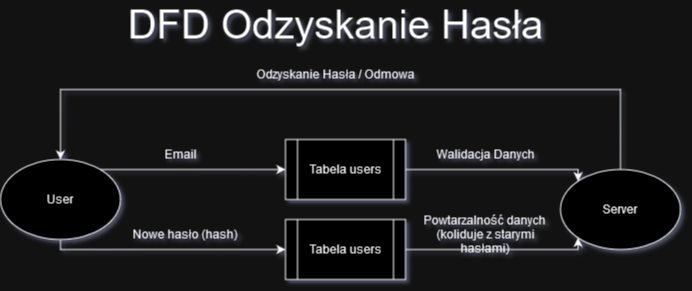

The diagram above was exported from draw.io. Its source (the exported page's mxGraphModel, read from the mxfile embedded in the PNG):
<mxGraphModel dx="879" dy="461" grid="1" gridSize="10" guides="1" tooltips="1" connect="1" arrows="1" fold="1" page="1" pageScale="1" pageWidth="850" pageHeight="1100" math="0" shadow="0">
  <root>
    <mxCell id="0" />
    <mxCell id="1" parent="0" />
    <mxCell id="QsJPlozxs8i3fiEPIlCS-12" value="&lt;font style=&quot;font-size: 40px;&quot;&gt;DFD Odzyskanie Hasła&lt;br&gt;&lt;/font&gt;" style="text;html=1;align=center;verticalAlign=middle;whiteSpace=wrap;rounded=0;" vertex="1" parent="1">
      <mxGeometry x="193" y="210" width="465" height="30" as="geometry" />
    </mxCell>
    <mxCell id="QsJPlozxs8i3fiEPIlCS-28" style="edgeStyle=orthogonalEdgeStyle;rounded=0;orthogonalLoop=1;jettySize=auto;html=1;entryX=0;entryY=0.5;entryDx=0;entryDy=0;exitX=0.5;exitY=1;exitDx=0;exitDy=0;" edge="1" parent="1" source="QsJPlozxs8i3fiEPIlCS-29" target="QsJPlozxs8i3fiEPIlCS-41">
      <mxGeometry relative="1" as="geometry">
        <Array as="points">
          <mxPoint x="150" y="450" />
        </Array>
        <mxPoint x="193.00000000000003" y="519.84" as="sourcePoint" />
        <mxPoint x="378.04" y="520" as="targetPoint" />
      </mxGeometry>
    </mxCell>
    <mxCell id="QsJPlozxs8i3fiEPIlCS-42" style="edgeStyle=orthogonalEdgeStyle;rounded=0;orthogonalLoop=1;jettySize=auto;html=1;entryX=0;entryY=0.5;entryDx=0;entryDy=0;" edge="1" parent="1" source="QsJPlozxs8i3fiEPIlCS-29" target="QsJPlozxs8i3fiEPIlCS-33">
      <mxGeometry relative="1" as="geometry">
        <Array as="points">
          <mxPoint x="250" y="370" />
          <mxPoint x="250" y="370" />
        </Array>
      </mxGeometry>
    </mxCell>
    <mxCell id="QsJPlozxs8i3fiEPIlCS-29" value="User" style="ellipse;whiteSpace=wrap;html=1;" vertex="1" parent="1">
      <mxGeometry x="90" y="360" width="120" height="80" as="geometry" />
    </mxCell>
    <mxCell id="QsJPlozxs8i3fiEPIlCS-30" style="edgeStyle=orthogonalEdgeStyle;rounded=0;orthogonalLoop=1;jettySize=auto;html=1;entryX=0.5;entryY=0;entryDx=0;entryDy=0;" edge="1" parent="1" source="QsJPlozxs8i3fiEPIlCS-31" target="QsJPlozxs8i3fiEPIlCS-29">
      <mxGeometry relative="1" as="geometry">
        <Array as="points">
          <mxPoint x="710" y="290" />
          <mxPoint x="150" y="290" />
        </Array>
      </mxGeometry>
    </mxCell>
    <mxCell id="QsJPlozxs8i3fiEPIlCS-31" value="Server" style="ellipse;whiteSpace=wrap;html=1;" vertex="1" parent="1">
      <mxGeometry x="650" y="370" width="120" height="80" as="geometry" />
    </mxCell>
    <mxCell id="QsJPlozxs8i3fiEPIlCS-43" style="edgeStyle=orthogonalEdgeStyle;rounded=0;orthogonalLoop=1;jettySize=auto;html=1;entryX=0;entryY=0;entryDx=0;entryDy=0;" edge="1" parent="1" source="QsJPlozxs8i3fiEPIlCS-33" target="QsJPlozxs8i3fiEPIlCS-31">
      <mxGeometry relative="1" as="geometry">
        <Array as="points">
          <mxPoint x="668" y="370" />
        </Array>
      </mxGeometry>
    </mxCell>
    <mxCell id="QsJPlozxs8i3fiEPIlCS-33" value="Tabela users" style="shape=process;whiteSpace=wrap;html=1;backgroundOutline=1;" vertex="1" parent="1">
      <mxGeometry x="375" y="340" width="120" height="60" as="geometry" />
    </mxCell>
    <mxCell id="QsJPlozxs8i3fiEPIlCS-35" value="Nowe hasło (hash)" style="text;html=1;align=center;verticalAlign=middle;whiteSpace=wrap;rounded=0;" vertex="1" parent="1">
      <mxGeometry x="220" y="420" width="110" height="30" as="geometry" />
    </mxCell>
    <mxCell id="QsJPlozxs8i3fiEPIlCS-36" value="Walidacja Danych" style="text;html=1;align=center;verticalAlign=middle;whiteSpace=wrap;rounded=0;" vertex="1" parent="1">
      <mxGeometry x="500" y="340" width="150" height="30" as="geometry" />
    </mxCell>
    <mxCell id="QsJPlozxs8i3fiEPIlCS-37" value="Odzyskanie Hasła / Odmowa" style="text;html=1;align=center;verticalAlign=middle;whiteSpace=wrap;rounded=0;" vertex="1" parent="1">
      <mxGeometry x="342" y="260" width="166" height="30" as="geometry" />
    </mxCell>
    <mxCell id="QsJPlozxs8i3fiEPIlCS-40" value="Email" style="text;html=1;align=center;verticalAlign=middle;whiteSpace=wrap;rounded=0;" vertex="1" parent="1">
      <mxGeometry x="240" y="340" width="60" height="30" as="geometry" />
    </mxCell>
    <mxCell id="QsJPlozxs8i3fiEPIlCS-44" style="edgeStyle=orthogonalEdgeStyle;rounded=0;orthogonalLoop=1;jettySize=auto;html=1;entryX=0;entryY=1;entryDx=0;entryDy=0;" edge="1" parent="1" source="QsJPlozxs8i3fiEPIlCS-41" target="QsJPlozxs8i3fiEPIlCS-31">
      <mxGeometry relative="1" as="geometry">
        <Array as="points">
          <mxPoint x="668" y="450" />
        </Array>
      </mxGeometry>
    </mxCell>
    <mxCell id="QsJPlozxs8i3fiEPIlCS-41" value="Tabela users" style="shape=process;whiteSpace=wrap;html=1;backgroundOutline=1;" vertex="1" parent="1">
      <mxGeometry x="375" y="420" width="120" height="60" as="geometry" />
    </mxCell>
    <mxCell id="QsJPlozxs8i3fiEPIlCS-46" value="Powtarzalność danych&lt;br&gt;(koliduje z starymi hasłami)" style="text;html=1;align=center;verticalAlign=middle;whiteSpace=wrap;rounded=0;" vertex="1" parent="1">
      <mxGeometry x="500" y="420" width="150" height="30" as="geometry" />
    </mxCell>
  </root>
</mxGraphModel>